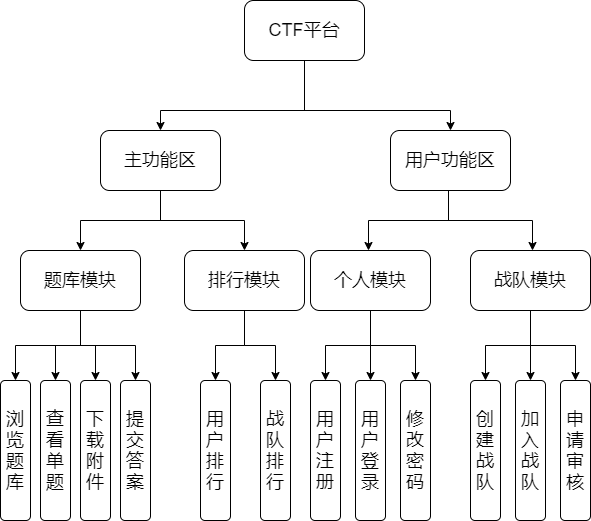

The diagram above was exported from draw.io. Its source (the exported page's mxGraphModel, read from the mxfile embedded in the PNG):
<mxGraphModel dx="1221" dy="570" grid="1" gridSize="10" guides="1" tooltips="1" connect="1" arrows="1" fold="1" page="1" pageScale="1" pageWidth="827" pageHeight="1169" math="0" shadow="0">
  <root>
    <mxCell id="0" />
    <mxCell id="1" parent="0" />
    <mxCell id="9zxWaFLMOgpH9m5SIzVo-1" value="&lt;font style=&quot;font-size: 18px;&quot;&gt;CTF平台&lt;/font&gt;" style="rounded=1;whiteSpace=wrap;html=1;" vertex="1" parent="1">
      <mxGeometry x="354" y="20" width="120" height="60" as="geometry" />
    </mxCell>
    <mxCell id="9zxWaFLMOgpH9m5SIzVo-2" value="&lt;font style=&quot;font-size: 18px;&quot;&gt;主功能区&lt;/font&gt;" style="rounded=1;whiteSpace=wrap;html=1;" vertex="1" parent="1">
      <mxGeometry x="210" y="150" width="120" height="60" as="geometry" />
    </mxCell>
    <mxCell id="9zxWaFLMOgpH9m5SIzVo-3" value="&lt;font style=&quot;font-size: 18px;&quot;&gt;用户功能区&lt;/font&gt;" style="rounded=1;whiteSpace=wrap;html=1;" vertex="1" parent="1">
      <mxGeometry x="500" y="150" width="120" height="60" as="geometry" />
    </mxCell>
    <mxCell id="9zxWaFLMOgpH9m5SIzVo-4" value="" style="endArrow=classic;html=1;rounded=0;exitX=0.5;exitY=1;exitDx=0;exitDy=0;entryX=0.5;entryY=0;entryDx=0;entryDy=0;" edge="1" parent="1" source="9zxWaFLMOgpH9m5SIzVo-1" target="9zxWaFLMOgpH9m5SIzVo-2">
      <mxGeometry width="50" height="50" relative="1" as="geometry">
        <mxPoint x="390" y="320" as="sourcePoint" />
        <mxPoint x="270" y="130" as="targetPoint" />
        <Array as="points">
          <mxPoint x="414" y="130" />
          <mxPoint x="270" y="130" />
        </Array>
      </mxGeometry>
    </mxCell>
    <mxCell id="9zxWaFLMOgpH9m5SIzVo-5" value="" style="endArrow=classic;html=1;rounded=0;entryX=0.5;entryY=0;entryDx=0;entryDy=0;" edge="1" parent="1" target="9zxWaFLMOgpH9m5SIzVo-3">
      <mxGeometry width="50" height="50" relative="1" as="geometry">
        <mxPoint x="410" y="130" as="sourcePoint" />
        <mxPoint x="440" y="270" as="targetPoint" />
        <Array as="points">
          <mxPoint x="560" y="130" />
        </Array>
      </mxGeometry>
    </mxCell>
    <mxCell id="9zxWaFLMOgpH9m5SIzVo-6" value="" style="endArrow=classic;html=1;rounded=0;exitX=0.5;exitY=1;exitDx=0;exitDy=0;exitPerimeter=0;entryX=0.5;entryY=0;entryDx=0;entryDy=0;" edge="1" parent="1" source="9zxWaFLMOgpH9m5SIzVo-2" target="9zxWaFLMOgpH9m5SIzVo-7">
      <mxGeometry width="50" height="50" relative="1" as="geometry">
        <mxPoint x="390" y="320" as="sourcePoint" />
        <mxPoint x="160" y="280" as="targetPoint" />
        <Array as="points">
          <mxPoint x="270" y="240" />
          <mxPoint x="190" y="240" />
        </Array>
      </mxGeometry>
    </mxCell>
    <mxCell id="9zxWaFLMOgpH9m5SIzVo-26" style="edgeStyle=orthogonalEdgeStyle;rounded=0;orthogonalLoop=1;jettySize=auto;html=1;entryX=0.5;entryY=0;entryDx=0;entryDy=0;" edge="1" parent="1" source="9zxWaFLMOgpH9m5SIzVo-7" target="9zxWaFLMOgpH9m5SIzVo-14">
      <mxGeometry relative="1" as="geometry" />
    </mxCell>
    <mxCell id="9zxWaFLMOgpH9m5SIzVo-27" style="edgeStyle=orthogonalEdgeStyle;rounded=0;orthogonalLoop=1;jettySize=auto;html=1;entryX=0.5;entryY=0;entryDx=0;entryDy=0;" edge="1" parent="1" source="9zxWaFLMOgpH9m5SIzVo-7" target="9zxWaFLMOgpH9m5SIzVo-17">
      <mxGeometry relative="1" as="geometry" />
    </mxCell>
    <mxCell id="9zxWaFLMOgpH9m5SIzVo-28" style="edgeStyle=orthogonalEdgeStyle;rounded=0;orthogonalLoop=1;jettySize=auto;html=1;exitX=0.5;exitY=1;exitDx=0;exitDy=0;entryX=0.5;entryY=0;entryDx=0;entryDy=0;" edge="1" parent="1" source="9zxWaFLMOgpH9m5SIzVo-7" target="9zxWaFLMOgpH9m5SIzVo-15">
      <mxGeometry relative="1" as="geometry" />
    </mxCell>
    <mxCell id="9zxWaFLMOgpH9m5SIzVo-29" style="edgeStyle=orthogonalEdgeStyle;rounded=0;orthogonalLoop=1;jettySize=auto;html=1;exitX=0.5;exitY=1;exitDx=0;exitDy=0;entryX=0.5;entryY=0;entryDx=0;entryDy=0;" edge="1" parent="1" source="9zxWaFLMOgpH9m5SIzVo-7" target="9zxWaFLMOgpH9m5SIzVo-16">
      <mxGeometry relative="1" as="geometry" />
    </mxCell>
    <mxCell id="9zxWaFLMOgpH9m5SIzVo-7" value="&lt;font style=&quot;font-size: 18px;&quot;&gt;题库模块&lt;/font&gt;" style="rounded=1;whiteSpace=wrap;html=1;" vertex="1" parent="1">
      <mxGeometry x="130" y="270" width="120" height="60" as="geometry" />
    </mxCell>
    <mxCell id="9zxWaFLMOgpH9m5SIzVo-24" style="edgeStyle=orthogonalEdgeStyle;rounded=0;orthogonalLoop=1;jettySize=auto;html=1;exitX=0.5;exitY=1;exitDx=0;exitDy=0;entryX=0.5;entryY=0;entryDx=0;entryDy=0;" edge="1" parent="1" source="9zxWaFLMOgpH9m5SIzVo-8" target="9zxWaFLMOgpH9m5SIzVo-18">
      <mxGeometry relative="1" as="geometry" />
    </mxCell>
    <mxCell id="9zxWaFLMOgpH9m5SIzVo-25" style="edgeStyle=orthogonalEdgeStyle;rounded=0;orthogonalLoop=1;jettySize=auto;html=1;exitX=0.5;exitY=1;exitDx=0;exitDy=0;entryX=0.5;entryY=0;entryDx=0;entryDy=0;" edge="1" parent="1" source="9zxWaFLMOgpH9m5SIzVo-8" target="9zxWaFLMOgpH9m5SIzVo-19">
      <mxGeometry relative="1" as="geometry" />
    </mxCell>
    <mxCell id="9zxWaFLMOgpH9m5SIzVo-8" value="&lt;font style=&quot;font-size: 18px;&quot;&gt;排行模块&lt;/font&gt;" style="rounded=1;whiteSpace=wrap;html=1;" vertex="1" parent="1">
      <mxGeometry x="294" y="270" width="120" height="60" as="geometry" />
    </mxCell>
    <mxCell id="9zxWaFLMOgpH9m5SIzVo-34" style="edgeStyle=orthogonalEdgeStyle;rounded=0;orthogonalLoop=1;jettySize=auto;html=1;entryX=0.5;entryY=0;entryDx=0;entryDy=0;" edge="1" parent="1" source="9zxWaFLMOgpH9m5SIzVo-9" target="9zxWaFLMOgpH9m5SIzVo-30">
      <mxGeometry relative="1" as="geometry" />
    </mxCell>
    <mxCell id="9zxWaFLMOgpH9m5SIzVo-35" style="edgeStyle=orthogonalEdgeStyle;rounded=0;orthogonalLoop=1;jettySize=auto;html=1;entryX=0.5;entryY=0;entryDx=0;entryDy=0;" edge="1" parent="1" source="9zxWaFLMOgpH9m5SIzVo-9" target="9zxWaFLMOgpH9m5SIzVo-31">
      <mxGeometry relative="1" as="geometry" />
    </mxCell>
    <mxCell id="9zxWaFLMOgpH9m5SIzVo-36" style="edgeStyle=orthogonalEdgeStyle;rounded=0;orthogonalLoop=1;jettySize=auto;html=1;entryX=0.5;entryY=0;entryDx=0;entryDy=0;" edge="1" parent="1" source="9zxWaFLMOgpH9m5SIzVo-9" target="9zxWaFLMOgpH9m5SIzVo-32">
      <mxGeometry relative="1" as="geometry" />
    </mxCell>
    <mxCell id="9zxWaFLMOgpH9m5SIzVo-9" value="&lt;font style=&quot;font-size: 18px;&quot;&gt;个人模块&lt;/font&gt;" style="rounded=1;whiteSpace=wrap;html=1;" vertex="1" parent="1">
      <mxGeometry x="420" y="270" width="120" height="60" as="geometry" />
    </mxCell>
    <mxCell id="9zxWaFLMOgpH9m5SIzVo-41" style="edgeStyle=orthogonalEdgeStyle;rounded=0;orthogonalLoop=1;jettySize=auto;html=1;entryX=0.5;entryY=0;entryDx=0;entryDy=0;" edge="1" parent="1" source="9zxWaFLMOgpH9m5SIzVo-10" target="9zxWaFLMOgpH9m5SIzVo-37">
      <mxGeometry relative="1" as="geometry" />
    </mxCell>
    <mxCell id="9zxWaFLMOgpH9m5SIzVo-42" style="edgeStyle=orthogonalEdgeStyle;rounded=0;orthogonalLoop=1;jettySize=auto;html=1;entryX=0.5;entryY=0;entryDx=0;entryDy=0;" edge="1" parent="1" source="9zxWaFLMOgpH9m5SIzVo-10" target="9zxWaFLMOgpH9m5SIzVo-38">
      <mxGeometry relative="1" as="geometry" />
    </mxCell>
    <mxCell id="9zxWaFLMOgpH9m5SIzVo-43" style="edgeStyle=orthogonalEdgeStyle;rounded=0;orthogonalLoop=1;jettySize=auto;html=1;entryX=0.5;entryY=0;entryDx=0;entryDy=0;" edge="1" parent="1" source="9zxWaFLMOgpH9m5SIzVo-10" target="9zxWaFLMOgpH9m5SIzVo-39">
      <mxGeometry relative="1" as="geometry" />
    </mxCell>
    <mxCell id="9zxWaFLMOgpH9m5SIzVo-10" value="&lt;font style=&quot;font-size: 18px;&quot;&gt;战队模块&lt;/font&gt;" style="rounded=1;whiteSpace=wrap;html=1;" vertex="1" parent="1">
      <mxGeometry x="580" y="270" width="120" height="60" as="geometry" />
    </mxCell>
    <mxCell id="9zxWaFLMOgpH9m5SIzVo-11" value="" style="endArrow=classic;html=1;rounded=0;entryX=0.5;entryY=0;entryDx=0;entryDy=0;" edge="1" parent="1" target="9zxWaFLMOgpH9m5SIzVo-8">
      <mxGeometry width="50" height="50" relative="1" as="geometry">
        <mxPoint x="260" y="240" as="sourcePoint" />
        <mxPoint x="440" y="270" as="targetPoint" />
        <Array as="points">
          <mxPoint x="354" y="240" />
        </Array>
      </mxGeometry>
    </mxCell>
    <mxCell id="9zxWaFLMOgpH9m5SIzVo-12" value="" style="endArrow=classic;html=1;rounded=0;exitX=0.5;exitY=1;exitDx=0;exitDy=0;exitPerimeter=0;entryX=0.5;entryY=0;entryDx=0;entryDy=0;" edge="1" parent="1">
      <mxGeometry width="50" height="50" relative="1" as="geometry">
        <mxPoint x="558" y="210" as="sourcePoint" />
        <mxPoint x="478" y="270" as="targetPoint" />
        <Array as="points">
          <mxPoint x="558" y="240" />
          <mxPoint x="478" y="240" />
        </Array>
      </mxGeometry>
    </mxCell>
    <mxCell id="9zxWaFLMOgpH9m5SIzVo-13" value="" style="endArrow=classic;html=1;rounded=0;entryX=0.5;entryY=0;entryDx=0;entryDy=0;" edge="1" parent="1">
      <mxGeometry width="50" height="50" relative="1" as="geometry">
        <mxPoint x="548" y="240" as="sourcePoint" />
        <mxPoint x="642" y="270" as="targetPoint" />
        <Array as="points">
          <mxPoint x="642" y="240" />
        </Array>
      </mxGeometry>
    </mxCell>
    <mxCell id="9zxWaFLMOgpH9m5SIzVo-14" value="&lt;font style=&quot;font-size: 18px;&quot;&gt;浏览题库&lt;/font&gt;" style="rounded=1;whiteSpace=wrap;html=1;" vertex="1" parent="1">
      <mxGeometry x="110" y="400" width="30" height="140" as="geometry" />
    </mxCell>
    <mxCell id="9zxWaFLMOgpH9m5SIzVo-15" value="&lt;font style=&quot;font-size: 18px;&quot;&gt;下载附件&lt;/font&gt;" style="rounded=1;whiteSpace=wrap;html=1;" vertex="1" parent="1">
      <mxGeometry x="190" y="400" width="30" height="140" as="geometry" />
    </mxCell>
    <mxCell id="9zxWaFLMOgpH9m5SIzVo-16" value="&lt;font style=&quot;font-size: 18px;&quot;&gt;提交答案&lt;/font&gt;" style="rounded=1;whiteSpace=wrap;html=1;" vertex="1" parent="1">
      <mxGeometry x="230" y="400" width="30" height="140" as="geometry" />
    </mxCell>
    <mxCell id="9zxWaFLMOgpH9m5SIzVo-17" value="&lt;font style=&quot;font-size: 18px;&quot;&gt;查看单题&lt;/font&gt;" style="rounded=1;whiteSpace=wrap;html=1;" vertex="1" parent="1">
      <mxGeometry x="150" y="400" width="30" height="140" as="geometry" />
    </mxCell>
    <mxCell id="9zxWaFLMOgpH9m5SIzVo-18" value="&lt;font style=&quot;font-size: 18px;&quot;&gt;用户排行&lt;/font&gt;" style="rounded=1;whiteSpace=wrap;html=1;" vertex="1" parent="1">
      <mxGeometry x="310" y="400" width="30" height="140" as="geometry" />
    </mxCell>
    <mxCell id="9zxWaFLMOgpH9m5SIzVo-19" value="&lt;font style=&quot;font-size: 18px;&quot;&gt;战队排行&lt;/font&gt;" style="rounded=1;whiteSpace=wrap;html=1;" vertex="1" parent="1">
      <mxGeometry x="370" y="400" width="30" height="140" as="geometry" />
    </mxCell>
    <mxCell id="9zxWaFLMOgpH9m5SIzVo-30" value="&lt;font style=&quot;font-size: 18px;&quot;&gt;用户注册&lt;/font&gt;" style="rounded=1;whiteSpace=wrap;html=1;" vertex="1" parent="1">
      <mxGeometry x="420" y="400" width="30" height="140" as="geometry" />
    </mxCell>
    <mxCell id="9zxWaFLMOgpH9m5SIzVo-31" value="&lt;font style=&quot;font-size: 18px;&quot;&gt;用户登录&lt;/font&gt;" style="rounded=1;whiteSpace=wrap;html=1;" vertex="1" parent="1">
      <mxGeometry x="465" y="400" width="30" height="140" as="geometry" />
    </mxCell>
    <mxCell id="9zxWaFLMOgpH9m5SIzVo-32" value="&lt;font style=&quot;font-size: 18px;&quot;&gt;修改密码&lt;/font&gt;" style="rounded=1;whiteSpace=wrap;html=1;" vertex="1" parent="1">
      <mxGeometry x="510" y="400" width="30" height="140" as="geometry" />
    </mxCell>
    <mxCell id="9zxWaFLMOgpH9m5SIzVo-37" value="&lt;font style=&quot;font-size: 18px;&quot;&gt;创建战队&lt;/font&gt;" style="rounded=1;whiteSpace=wrap;html=1;" vertex="1" parent="1">
      <mxGeometry x="580" y="400" width="30" height="140" as="geometry" />
    </mxCell>
    <mxCell id="9zxWaFLMOgpH9m5SIzVo-38" value="&lt;font style=&quot;font-size: 18px;&quot;&gt;加入战队&lt;/font&gt;" style="rounded=1;whiteSpace=wrap;html=1;" vertex="1" parent="1">
      <mxGeometry x="625" y="400" width="30" height="140" as="geometry" />
    </mxCell>
    <mxCell id="9zxWaFLMOgpH9m5SIzVo-39" value="&lt;font style=&quot;font-size: 18px;&quot;&gt;申请审核&lt;/font&gt;" style="rounded=1;whiteSpace=wrap;html=1;" vertex="1" parent="1">
      <mxGeometry x="670" y="400" width="30" height="140" as="geometry" />
    </mxCell>
  </root>
</mxGraphModel>